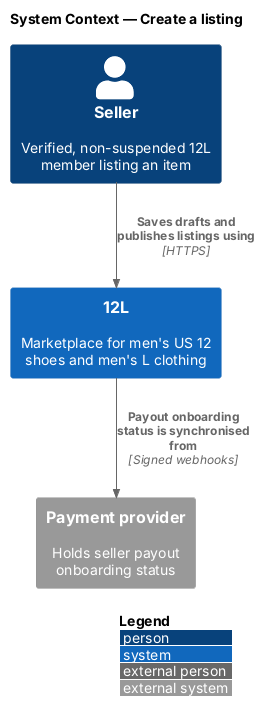

The diagram above was rendered by PlantUML. Its source (embedded in the PNG):
@startuml
!include <C4/C4_Context>
LAYOUT_WITH_LEGEND()
title System Context — Create a listing

Person(seller, "Seller", "Verified, non-suspended 12L member listing an item")
System(twelvel, "12L", "Marketplace for men's US 12 shoes and men's L clothing")
System_Ext(payments, "Payment provider", "Holds seller payout onboarding status")

Rel(seller, twelvel, "Saves drafts and publishes listings using", "HTTPS")
Rel(twelvel, payments, "Payout onboarding status is synchronised from", "Signed webhooks")
@enduml